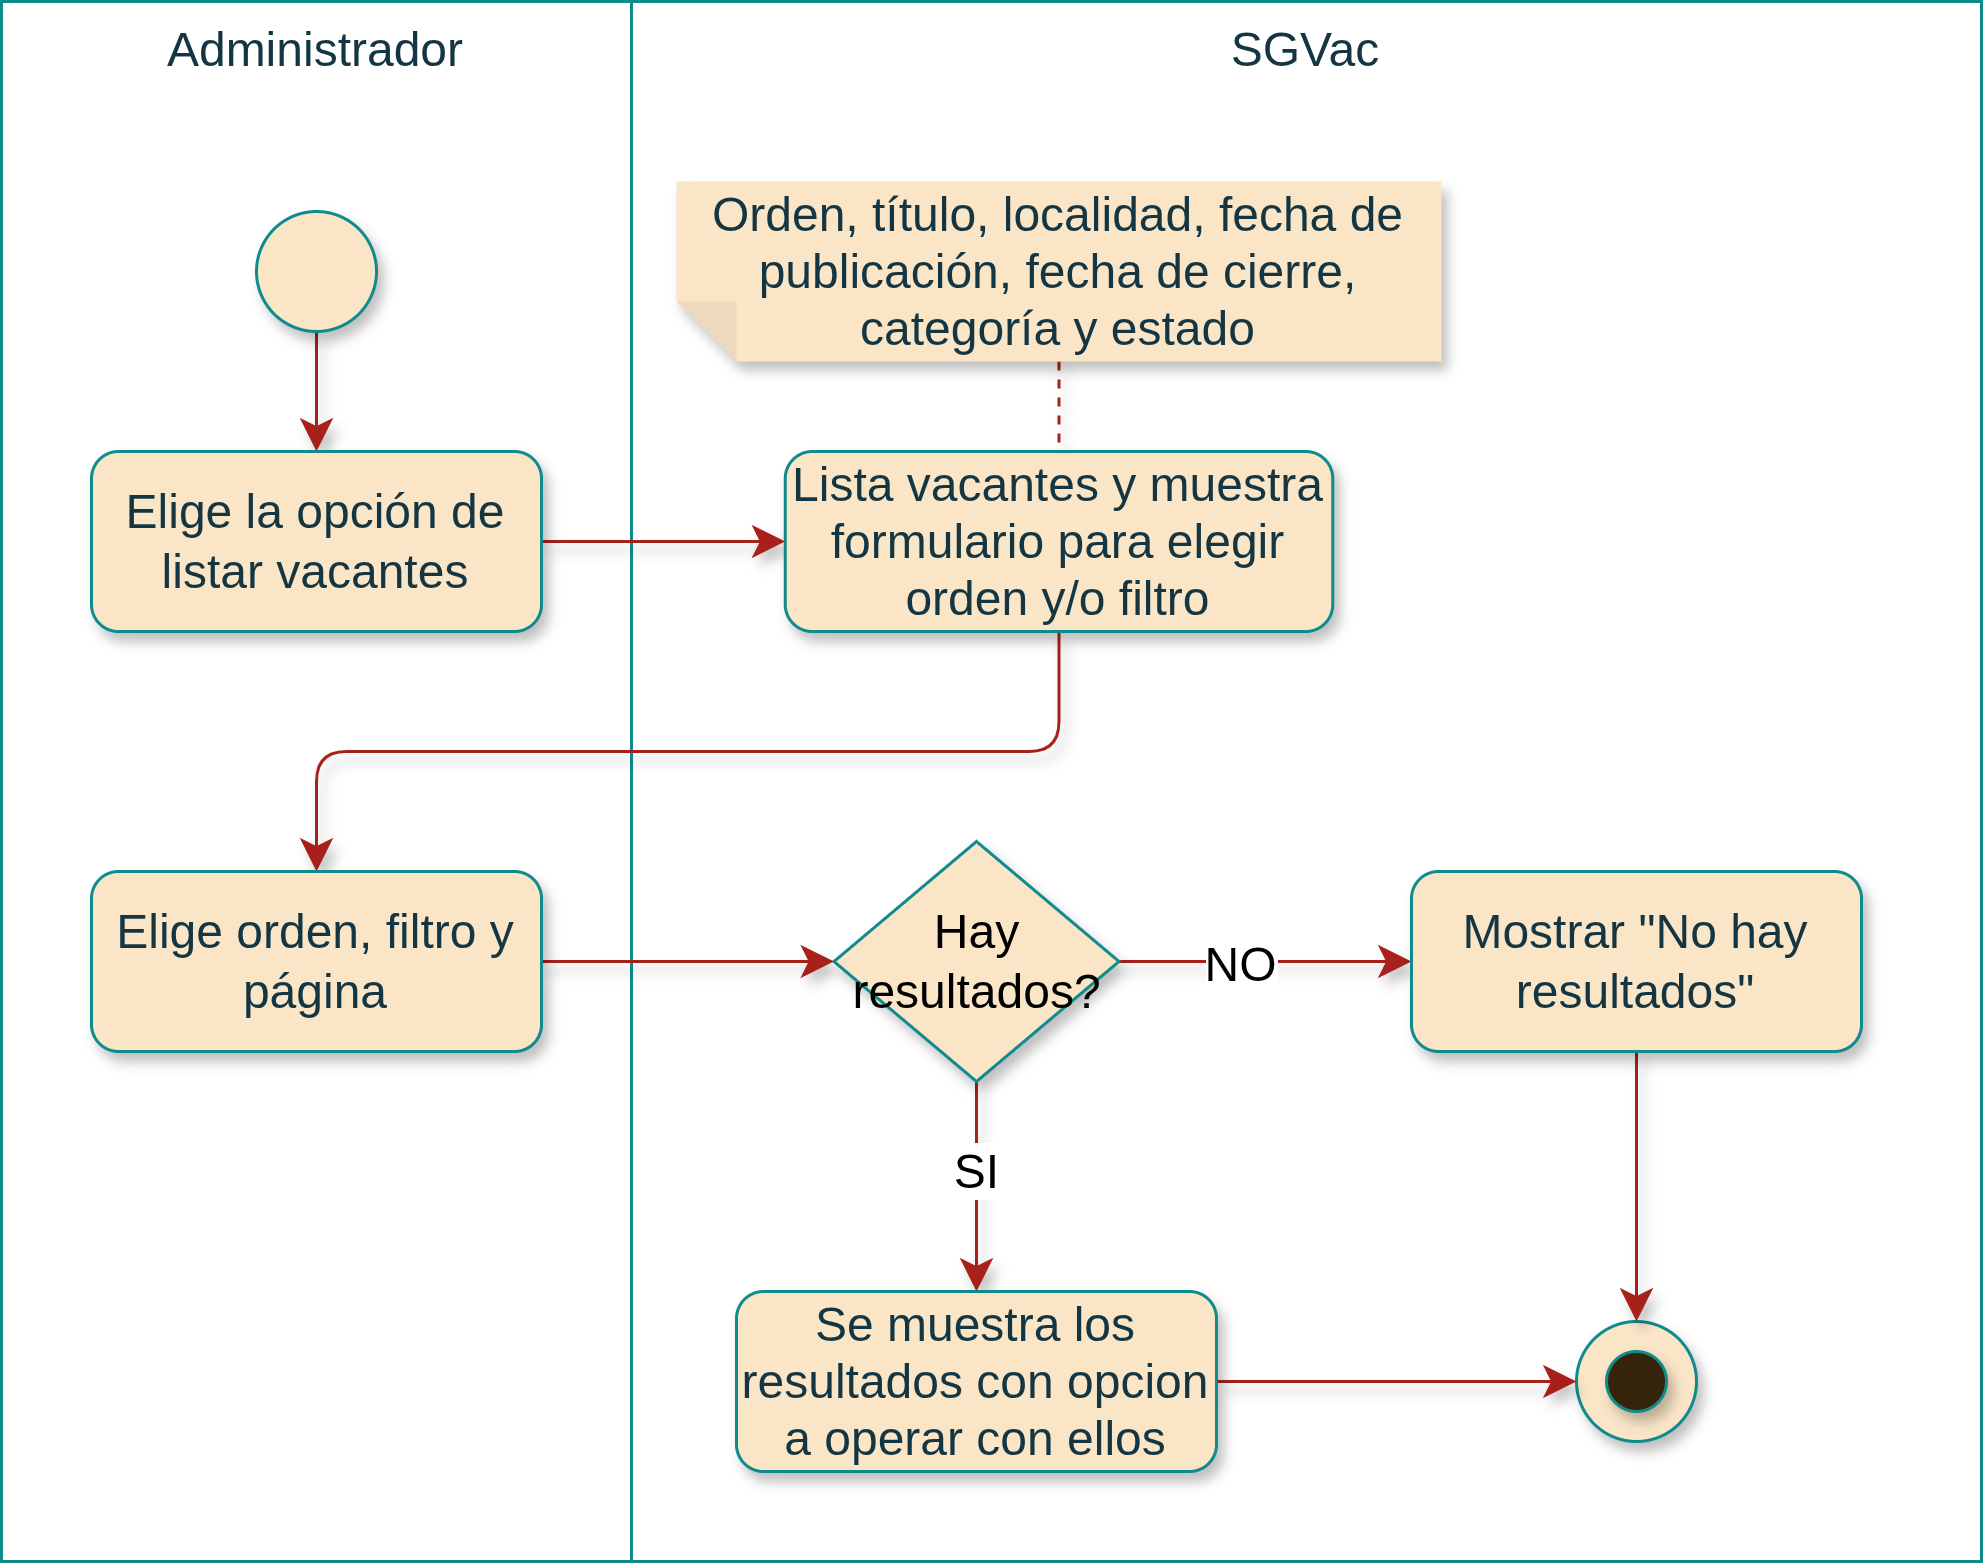

The diagram above was exported from draw.io. Its source (the exported page's mxGraphModel, read from the mxfile embedded in the PNG):
<mxGraphModel dx="667" dy="465" grid="1" gridSize="10" guides="1" tooltips="1" connect="1" arrows="1" fold="1" page="1" pageScale="1" pageWidth="827" pageHeight="1169" math="0" shadow="0">
  <root>
    <mxCell id="0" />
    <mxCell id="1" parent="0" />
    <mxCell id="IVUfIxKTZZv3_LD7kG5y-6" parent="1" style="rounded=0;whiteSpace=wrap;strokeColor=#0F8B8D;fontColor=#143642;fillColor=none;verticalAlign=top;fontFamily=Arimo Nerd Font;labelBackgroundColor=none;html=1;" value="Administrador" vertex="1">
      <mxGeometry height="520" width="210" x="20" y="40" as="geometry" />
    </mxCell>
    <mxCell id="DNTc8l9gZBxjtoVxKWfF-1" parent="1" style="rounded=0;whiteSpace=wrap;strokeColor=#0F8B8D;fontColor=#143642;fillColor=none;verticalAlign=top;fontFamily=Arimo Nerd Font;labelBackgroundColor=none;html=1;" value="SGVac" vertex="1">
      <mxGeometry height="520" width="450" x="230" y="40" as="geometry" />
    </mxCell>
    <mxCell id="vX0-nyg-rzqHEZjBwQVW-1" edge="1" parent="1" source="IVUfIxKTZZv3_LD7kG5y-1" style="edgeStyle=elbowEdgeStyle;shape=connector;curved=0;rounded=1;orthogonalLoop=1;jettySize=auto;elbow=horizontal;html=1;strokeColor=#A8201A;align=center;verticalAlign=middle;fontFamily=Arimo Nerd Font;fontSize=12;fontColor=default;labelBackgroundColor=default;resizable=0;startSize=8;endArrow=classic;endSize=8;shadow=1;" target="IVUfIxKTZZv3_LD7kG5y-2" value="">
      <mxGeometry relative="1" as="geometry" />
    </mxCell>
    <mxCell id="IVUfIxKTZZv3_LD7kG5y-1" parent="1" style="ellipse;whiteSpace=wrap;aspect=fixed;rounded=1;labelBackgroundColor=none;fillColor=#FAE5C7;strokeColor=#0F8B8D;fontColor=#143642;fontFamily=Arimo Nerd Font;html=1;shadow=1;" value="" vertex="1">
      <mxGeometry height="40" width="40" x="105" y="110" as="geometry" />
    </mxCell>
    <mxCell id="igzL5EExZs066SEMeKO--3" edge="1" parent="1" source="IVUfIxKTZZv3_LD7kG5y-2" style="edgeStyle=elbowEdgeStyle;shape=connector;curved=0;rounded=1;orthogonalLoop=1;jettySize=auto;elbow=vertical;html=1;shadow=1;strokeColor=#A8201A;align=center;verticalAlign=middle;fontFamily=Arimo Nerd Font;fontSize=12;fontColor=default;labelBackgroundColor=default;resizable=0;startSize=8;endArrow=classic;endSize=8;" target="0zscgz5cWm1JYymeTCS0-1" value="">
      <mxGeometry relative="1" as="geometry" />
    </mxCell>
    <mxCell id="IVUfIxKTZZv3_LD7kG5y-2" parent="1" style="rounded=1;whiteSpace=wrap;labelBackgroundColor=none;fillColor=#FAE5C7;strokeColor=#0F8B8D;fontColor=#143642;fontFamily=Arimo Nerd Font;html=1;shadow=1;" value="Elige la opción de listar vacantes" vertex="1">
      <mxGeometry height="60" width="150" x="50" y="190" as="geometry" />
    </mxCell>
    <mxCell id="IVUfIxKTZZv3_LD7kG5y-5" connectable="0" parent="1" style="group;fontFamily=Arimo Nerd Font;labelBackgroundColor=none;fontColor=#143642;html=1;shadow=1;" value="" vertex="1">
      <mxGeometry height="40" width="40" x="545" y="480" as="geometry" />
    </mxCell>
    <mxCell id="IVUfIxKTZZv3_LD7kG5y-3" parent="IVUfIxKTZZv3_LD7kG5y-5" style="ellipse;whiteSpace=wrap;aspect=fixed;rounded=1;labelBackgroundColor=none;fillColor=#FAE5C7;strokeColor=#0F8B8D;fontColor=#143642;fontFamily=Arimo Nerd Font;html=1;shadow=1;" value="" vertex="1">
      <mxGeometry height="40" width="40" as="geometry" />
    </mxCell>
    <mxCell id="IVUfIxKTZZv3_LD7kG5y-4" parent="IVUfIxKTZZv3_LD7kG5y-5" style="ellipse;whiteSpace=wrap;aspect=fixed;rounded=1;labelBackgroundColor=none;fillColor=light-dark(#36240A,#FAE5C7);strokeColor=#0F8B8D;fontColor=#143642;fontFamily=Arimo Nerd Font;html=1;shadow=1;" value="" vertex="1">
      <mxGeometry height="20" width="20" x="10" y="10" as="geometry" />
    </mxCell>
    <mxCell id="igzL5EExZs066SEMeKO--7" edge="1" parent="1" source="0zscgz5cWm1JYymeTCS0-1" style="edgeStyle=elbowEdgeStyle;shape=connector;curved=0;rounded=1;orthogonalLoop=1;jettySize=auto;elbow=vertical;html=1;entryX=0.5;entryY=0;entryDx=0;entryDy=0;shadow=1;strokeColor=#A8201A;align=center;verticalAlign=middle;fontFamily=Arimo Nerd Font;fontSize=12;fontColor=default;labelBackgroundColor=default;resizable=0;startSize=8;endArrow=classic;endSize=8;" target="igzL5EExZs066SEMeKO--4">
      <mxGeometry relative="1" as="geometry" />
    </mxCell>
    <mxCell id="0zscgz5cWm1JYymeTCS0-1" parent="1" style="rounded=1;whiteSpace=wrap;labelBackgroundColor=none;fillColor=#FAE5C7;strokeColor=#0F8B8D;fontColor=#143642;fontFamily=Arimo Nerd Font;html=1;shadow=1;" value="Lista vacantes y muestra formulario para elegir orden y/o filtro" vertex="1">
      <mxGeometry height="60" width="182.5" x="281.25" y="190" as="geometry" />
    </mxCell>
    <mxCell id="a6tTal07HWg56J-wvEE_-2" edge="1" parent="1" source="nNrUFF6f1n4sBPa7KNR9-2" style="edgeStyle=elbowEdgeStyle;shape=connector;curved=0;rounded=1;orthogonalLoop=1;jettySize=auto;elbow=vertical;html=1;shadow=1;strokeColor=#A8201A;align=center;verticalAlign=middle;fontFamily=Arimo Nerd Font;fontSize=12;fontColor=default;labelBackgroundColor=default;resizable=0;startSize=8;endArrow=classic;endSize=8;" target="igzL5EExZs066SEMeKO--6" value="">
      <mxGeometry relative="1" as="geometry" />
    </mxCell>
    <mxCell id="a6tTal07HWg56J-wvEE_-3" connectable="0" parent="a6tTal07HWg56J-wvEE_-2" style="edgeLabel;html=1;align=center;verticalAlign=middle;resizable=0;points=[];fontSize=12;fontFamily=Arimo Nerd Font;fontColor=default;labelBackgroundColor=default;" value="SI" vertex="1">
      <mxGeometry relative="1" x="-0.4571" y="2" as="geometry">
        <mxPoint x="-2" y="11" as="offset" />
      </mxGeometry>
    </mxCell>
    <mxCell id="a6tTal07HWg56J-wvEE_-9" edge="1" parent="1" source="nNrUFF6f1n4sBPa7KNR9-2" style="edgeStyle=elbowEdgeStyle;shape=connector;curved=0;rounded=1;orthogonalLoop=1;jettySize=auto;elbow=horizontal;html=1;shadow=1;strokeColor=#A8201A;align=center;verticalAlign=middle;fontFamily=Arimo Nerd Font;fontSize=12;fontColor=default;labelBackgroundColor=default;resizable=0;startSize=8;endArrow=classic;endSize=8;" target="a6tTal07HWg56J-wvEE_-5" value="">
      <mxGeometry relative="1" as="geometry" />
    </mxCell>
    <mxCell id="a6tTal07HWg56J-wvEE_-10" connectable="0" parent="a6tTal07HWg56J-wvEE_-9" style="edgeLabel;html=1;align=center;verticalAlign=middle;resizable=0;points=[];fontSize=12;fontFamily=Arimo Nerd Font;fontColor=default;labelBackgroundColor=default;" value="NO" vertex="1">
      <mxGeometry relative="1" x="-0.1802" y="-1" as="geometry">
        <mxPoint as="offset" />
      </mxGeometry>
    </mxCell>
    <mxCell id="nNrUFF6f1n4sBPa7KNR9-2" parent="1" style="rhombus;whiteSpace=wrap;strokeColor=#0F8B8D;fontFamily=Arimo Nerd Font;fontSize=12;fontColor=default;labelBackgroundColor=none;fillColor=#FAE5C7;textDirection=ltr;html=1;shadow=1;" value="Hay resultados?" vertex="1">
      <mxGeometry height="80" width="95" x="297.5" y="320" as="geometry" />
    </mxCell>
    <mxCell id="aFbJmyOD42f-Nzscdl5H-1" edge="1" parent="1" source="aFbJmyOD42f-Nzscdl5H-2" style="shape=connector;rounded=1;orthogonalLoop=1;jettySize=auto;elbow=vertical;html=1;shadow=1;strokeColor=#A8201A;align=center;verticalAlign=middle;fontFamily=Arimo Nerd Font;fontSize=12;fontColor=default;labelBackgroundColor=none;resizable=0;startSize=8;endArrow=none;endSize=8;endFill=0;dashed=1;exitX=0.5;exitY=0;exitDx=0;exitDy=0;exitPerimeter=0;entryX=0.5;entryY=0;entryDx=0;entryDy=0;" target="0zscgz5cWm1JYymeTCS0-1" value="">
      <mxGeometry relative="1" as="geometry">
        <mxPoint x="345" y="190" as="targetPoint" />
      </mxGeometry>
    </mxCell>
    <mxCell id="aFbJmyOD42f-Nzscdl5H-2" parent="1" style="shape=note;whiteSpace=wrap;html=1;backgroundOutline=1;fontColor=#143642;darkOpacity=0.05;fillColor=#FAE5C7;strokeColor=none;fillStyle=solid;direction=west;gradientDirection=north;shadow=1;size=20;pointerEvents=1;labelBackgroundColor=none;" value="&lt;font face=&quot;Arimo Nerd Font&quot;&gt;Orden,&amp;nbsp;título, localidad, fecha de publicación, fecha de cierre, categoría y estado&lt;/font&gt;" vertex="1">
      <mxGeometry height="60" width="255" x="245" y="100" as="geometry" />
    </mxCell>
    <mxCell id="igzL5EExZs066SEMeKO--8" edge="1" parent="1" source="igzL5EExZs066SEMeKO--4" style="edgeStyle=elbowEdgeStyle;shape=connector;curved=0;rounded=1;orthogonalLoop=1;jettySize=auto;elbow=vertical;html=1;shadow=1;strokeColor=#A8201A;align=center;verticalAlign=middle;fontFamily=Arimo Nerd Font;fontSize=12;fontColor=default;labelBackgroundColor=default;resizable=0;startSize=8;endArrow=classic;endSize=8;" target="nNrUFF6f1n4sBPa7KNR9-2" value="">
      <mxGeometry relative="1" as="geometry" />
    </mxCell>
    <mxCell id="igzL5EExZs066SEMeKO--4" parent="1" style="rounded=1;whiteSpace=wrap;labelBackgroundColor=none;fillColor=#FAE5C7;strokeColor=#0F8B8D;fontColor=#143642;fontFamily=Arimo Nerd Font;html=1;shadow=1;" value="Elige orden, filtro y página" vertex="1">
      <mxGeometry height="60" width="150" x="50" y="330" as="geometry" />
    </mxCell>
    <mxCell id="a6tTal07HWg56J-wvEE_-8" edge="1" parent="1" source="igzL5EExZs066SEMeKO--6" style="edgeStyle=elbowEdgeStyle;shape=connector;curved=0;rounded=1;orthogonalLoop=1;jettySize=auto;elbow=horizontal;html=1;entryX=0;entryY=0.5;entryDx=0;entryDy=0;shadow=1;strokeColor=#A8201A;align=center;verticalAlign=middle;fontFamily=Arimo Nerd Font;fontSize=12;fontColor=default;labelBackgroundColor=default;resizable=0;startSize=8;endArrow=classic;endSize=8;" target="IVUfIxKTZZv3_LD7kG5y-3">
      <mxGeometry relative="1" as="geometry" />
    </mxCell>
    <mxCell id="igzL5EExZs066SEMeKO--6" parent="1" style="rounded=1;whiteSpace=wrap;labelBackgroundColor=none;fillColor=#FAE5C7;strokeColor=#0F8B8D;fontColor=#143642;fontFamily=Arimo Nerd Font;html=1;shadow=1;" value="Se muestra los resultados con opcion a operar con ellos" vertex="1">
      <mxGeometry height="60" width="160" x="265" y="470" as="geometry" />
    </mxCell>
    <mxCell id="a6tTal07HWg56J-wvEE_-7" edge="1" parent="1" source="a6tTal07HWg56J-wvEE_-5" style="edgeStyle=elbowEdgeStyle;shape=connector;curved=0;rounded=1;orthogonalLoop=1;jettySize=auto;elbow=horizontal;html=1;entryX=0.5;entryY=0;entryDx=0;entryDy=0;shadow=1;strokeColor=#A8201A;align=center;verticalAlign=middle;fontFamily=Arimo Nerd Font;fontSize=12;fontColor=default;labelBackgroundColor=default;resizable=0;startSize=8;endArrow=classic;endSize=8;" target="IVUfIxKTZZv3_LD7kG5y-3">
      <mxGeometry relative="1" as="geometry" />
    </mxCell>
    <mxCell id="a6tTal07HWg56J-wvEE_-5" parent="1" style="rounded=1;whiteSpace=wrap;labelBackgroundColor=none;fillColor=#FAE5C7;strokeColor=#0F8B8D;fontColor=#143642;fontFamily=Arimo Nerd Font;html=1;shadow=1;" value="Mostrar &quot;No hay resultados&quot;" vertex="1">
      <mxGeometry height="60" width="150" x="490" y="330" as="geometry" />
    </mxCell>
  </root>
</mxGraphModel>